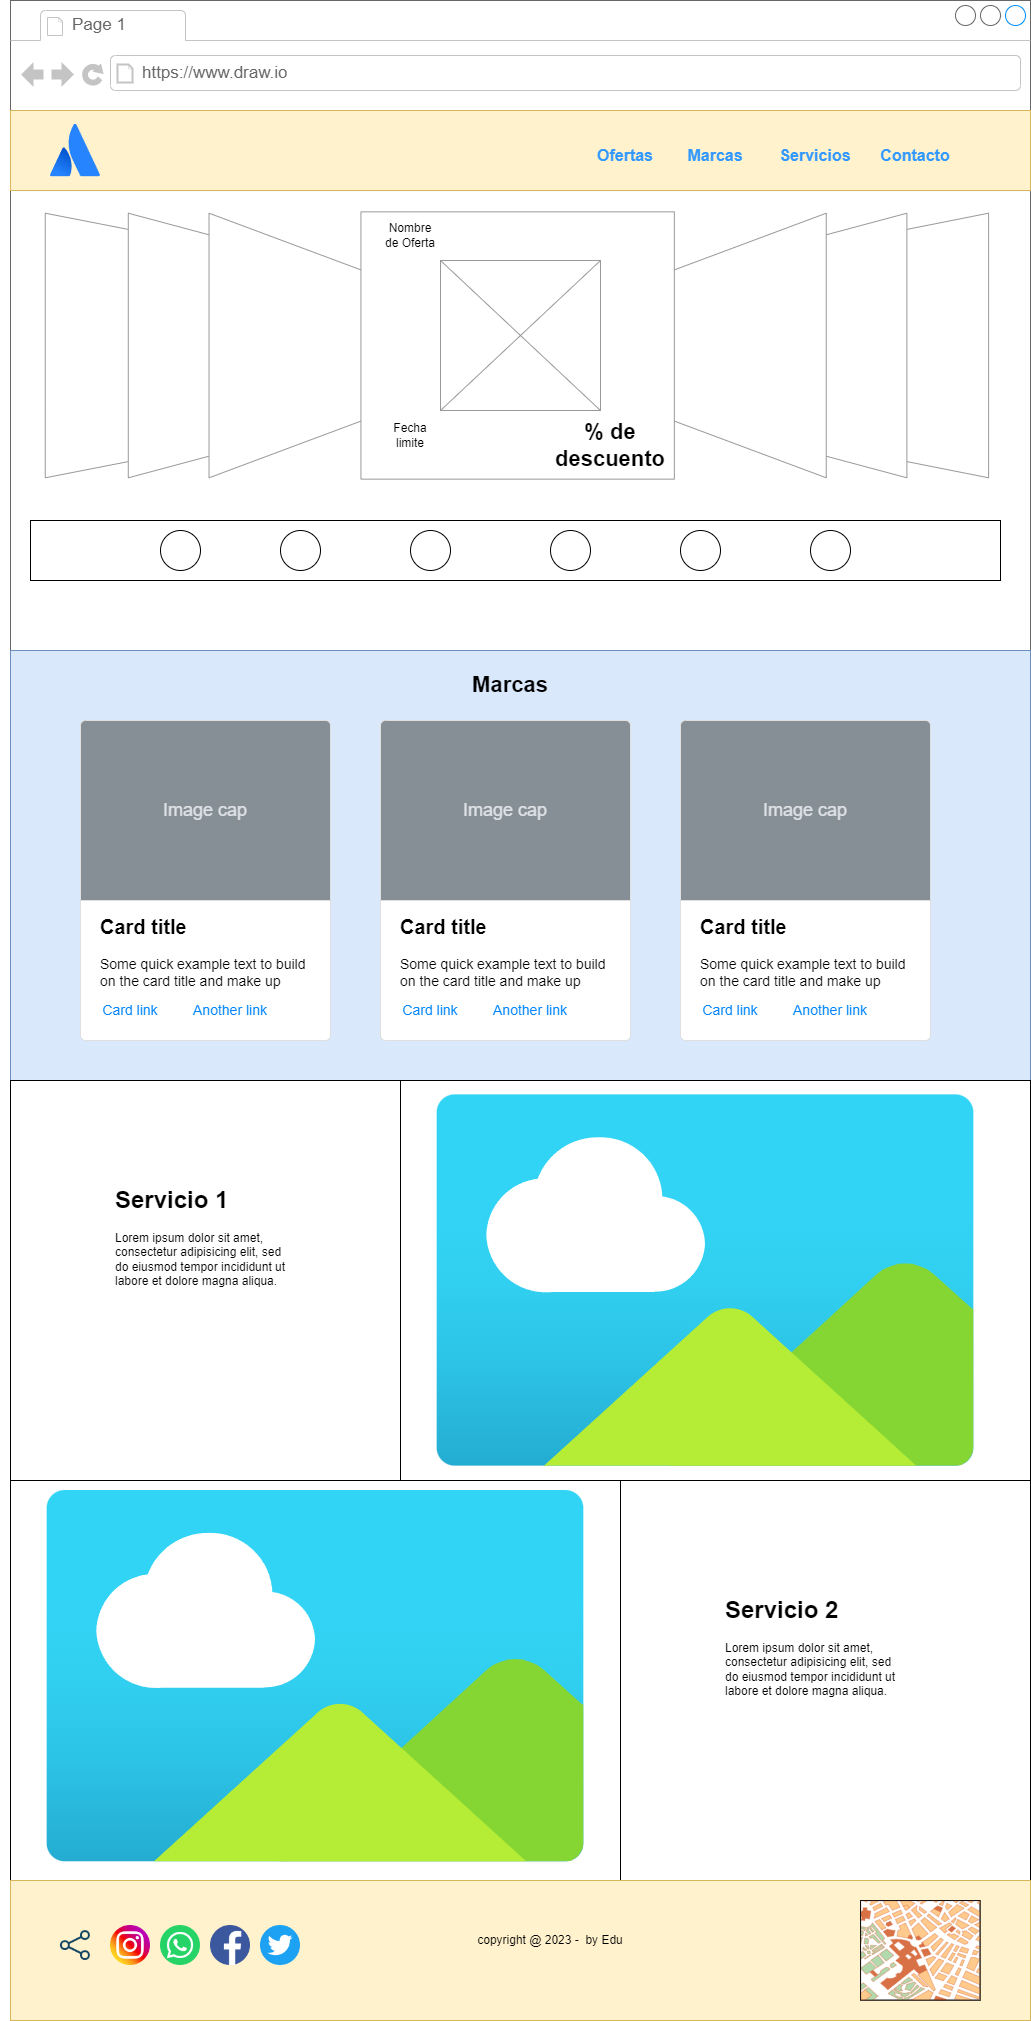

The diagram above was exported from draw.io. Its source (the exported page's mxGraphModel, read from the mxfile embedded in the PNG):
<mxGraphModel dx="1434" dy="749" grid="1" gridSize="10" guides="1" tooltips="1" connect="1" arrows="1" fold="1" page="1" pageScale="1" pageWidth="1100" pageHeight="850" background="#ffffff" math="0" shadow="0">
  <root>
    <mxCell id="0" />
    <mxCell id="1" parent="0" />
    <mxCell id="fOFXtclX4T8njCATtERM-1" value="" style="strokeWidth=1;shadow=0;dashed=0;align=center;html=1;shape=mxgraph.mockup.containers.browserWindow;rSize=0;strokeColor=#666666;strokeColor2=#008cff;strokeColor3=#c4c4c4;mainText=,;recursiveResize=0;" parent="1" vertex="1">
      <mxGeometry x="50" y="30" width="1020" height="2020" as="geometry" />
    </mxCell>
    <mxCell id="fOFXtclX4T8njCATtERM-2" value="Page 1" style="strokeWidth=1;shadow=0;dashed=0;align=center;html=1;shape=mxgraph.mockup.containers.anchor;fontSize=17;fontColor=#666666;align=left;whiteSpace=wrap;" parent="fOFXtclX4T8njCATtERM-1" vertex="1">
      <mxGeometry x="60" y="12" width="110" height="26" as="geometry" />
    </mxCell>
    <mxCell id="fOFXtclX4T8njCATtERM-3" value="https://www.draw.io" style="strokeWidth=1;shadow=0;dashed=0;align=center;html=1;shape=mxgraph.mockup.containers.anchor;rSize=0;fontSize=17;fontColor=#666666;align=left;" parent="fOFXtclX4T8njCATtERM-1" vertex="1">
      <mxGeometry x="130" y="60" width="250" height="26" as="geometry" />
    </mxCell>
    <mxCell id="nnJ4d_0iZRLGCl8bqzut-1" value="" style="rounded=0;whiteSpace=wrap;html=1;fillColor=#fff2cc;strokeColor=#d6b656;" parent="fOFXtclX4T8njCATtERM-1" vertex="1">
      <mxGeometry y="110" width="1020" height="80" as="geometry" />
    </mxCell>
    <mxCell id="nnJ4d_0iZRLGCl8bqzut-2" value="" style="image;html=1;image=img/lib/atlassian/Atlassian_Logo.svg;" parent="fOFXtclX4T8njCATtERM-1" vertex="1">
      <mxGeometry x="40" y="123.5" width="50" height="53" as="geometry" />
    </mxCell>
    <mxCell id="nnJ4d_0iZRLGCl8bqzut-3" value="Ofertas" style="text;html=1;strokeColor=none;fillColor=none;align=center;verticalAlign=middle;whiteSpace=wrap;rounded=0;fontSize=16;fontStyle=1;fontColor=#3399FF;" parent="fOFXtclX4T8njCATtERM-1" vertex="1">
      <mxGeometry x="580" y="140" width="70" height="30" as="geometry" />
    </mxCell>
    <mxCell id="nnJ4d_0iZRLGCl8bqzut-4" value="Marcas" style="text;html=1;strokeColor=none;fillColor=none;align=center;verticalAlign=middle;whiteSpace=wrap;rounded=0;fontSize=16;fontStyle=1;fontColor=#3399FF;" parent="fOFXtclX4T8njCATtERM-1" vertex="1">
      <mxGeometry x="670" y="140" width="70" height="30" as="geometry" />
    </mxCell>
    <mxCell id="nnJ4d_0iZRLGCl8bqzut-5" value="Servicios" style="text;html=1;strokeColor=none;fillColor=none;align=center;verticalAlign=middle;whiteSpace=wrap;rounded=0;fontSize=16;fontStyle=1;fontColor=#3399FF;" parent="fOFXtclX4T8njCATtERM-1" vertex="1">
      <mxGeometry x="770" y="140" width="70" height="30" as="geometry" />
    </mxCell>
    <mxCell id="nnJ4d_0iZRLGCl8bqzut-6" value="Contacto" style="text;html=1;strokeColor=none;fillColor=none;align=center;verticalAlign=middle;whiteSpace=wrap;rounded=0;fontSize=16;fontStyle=1;fontColor=#3399FF;" parent="fOFXtclX4T8njCATtERM-1" vertex="1">
      <mxGeometry x="870" y="140" width="70" height="30" as="geometry" />
    </mxCell>
    <mxCell id="nnJ4d_0iZRLGCl8bqzut-9" value="" style="rounded=0;whiteSpace=wrap;html=1;" parent="fOFXtclX4T8njCATtERM-1" vertex="1">
      <mxGeometry x="20" y="520" width="970" height="60" as="geometry" />
    </mxCell>
    <mxCell id="nnJ4d_0iZRLGCl8bqzut-10" value="" style="ellipse;whiteSpace=wrap;html=1;aspect=fixed;" parent="fOFXtclX4T8njCATtERM-1" vertex="1">
      <mxGeometry x="150" y="530" width="40" height="40" as="geometry" />
    </mxCell>
    <mxCell id="nnJ4d_0iZRLGCl8bqzut-11" value="" style="ellipse;whiteSpace=wrap;html=1;aspect=fixed;" parent="fOFXtclX4T8njCATtERM-1" vertex="1">
      <mxGeometry x="270" y="530" width="40" height="40" as="geometry" />
    </mxCell>
    <mxCell id="nnJ4d_0iZRLGCl8bqzut-12" value="" style="ellipse;whiteSpace=wrap;html=1;aspect=fixed;" parent="fOFXtclX4T8njCATtERM-1" vertex="1">
      <mxGeometry x="400" y="530" width="40" height="40" as="geometry" />
    </mxCell>
    <mxCell id="nnJ4d_0iZRLGCl8bqzut-13" value="" style="ellipse;whiteSpace=wrap;html=1;aspect=fixed;" parent="fOFXtclX4T8njCATtERM-1" vertex="1">
      <mxGeometry x="540" y="530" width="40" height="40" as="geometry" />
    </mxCell>
    <mxCell id="nnJ4d_0iZRLGCl8bqzut-14" value="" style="ellipse;whiteSpace=wrap;html=1;aspect=fixed;" parent="fOFXtclX4T8njCATtERM-1" vertex="1">
      <mxGeometry x="670" y="530" width="40" height="40" as="geometry" />
    </mxCell>
    <mxCell id="nnJ4d_0iZRLGCl8bqzut-15" value="" style="ellipse;whiteSpace=wrap;html=1;aspect=fixed;" parent="fOFXtclX4T8njCATtERM-1" vertex="1">
      <mxGeometry x="800" y="530" width="40" height="40" as="geometry" />
    </mxCell>
    <mxCell id="sx2c847eaBi_9r9Oa0tZ-4" value="" style="rounded=0;whiteSpace=wrap;html=1;fillColor=#dae8fc;strokeColor=#6c8ebf;" parent="fOFXtclX4T8njCATtERM-1" vertex="1">
      <mxGeometry y="650" width="1020" height="430" as="geometry" />
    </mxCell>
    <mxCell id="sx2c847eaBi_9r9Oa0tZ-5" value="Marcas" style="text;html=1;strokeColor=none;fillColor=none;align=center;verticalAlign=middle;whiteSpace=wrap;rounded=0;fontSize=22;fontStyle=1" parent="fOFXtclX4T8njCATtERM-1" vertex="1">
      <mxGeometry x="455" y="670" width="90" height="30" as="geometry" />
    </mxCell>
    <mxCell id="sx2c847eaBi_9r9Oa0tZ-6" value="" style="html=1;shadow=0;dashed=0;shape=mxgraph.bootstrap.rrect;rSize=5;strokeColor=#DFDFDF;html=1;whiteSpace=wrap;fillColor=#ffffff;fontColor=#000000;verticalAlign=bottom;align=left;spacing=20;spacingBottom=130;fontSize=14;" parent="fOFXtclX4T8njCATtERM-1" vertex="1">
      <mxGeometry x="70" y="720" width="250" height="320" as="geometry" />
    </mxCell>
    <mxCell id="sx2c847eaBi_9r9Oa0tZ-7" value="Image cap" style="html=1;shadow=0;dashed=0;shape=mxgraph.bootstrap.topButton;rSize=5;perimeter=none;whiteSpace=wrap;fillColor=#868E96;strokeColor=#DFDFDF;fontColor=#DEE2E6;resizeWidth=1;fontSize=18;" parent="sx2c847eaBi_9r9Oa0tZ-6" vertex="1">
      <mxGeometry width="250" height="180" relative="1" as="geometry" />
    </mxCell>
    <mxCell id="sx2c847eaBi_9r9Oa0tZ-8" value="&lt;b&gt;&lt;font style=&quot;font-size: 20px&quot;&gt;Card title&lt;/font&gt;&lt;/b&gt;&lt;br style=&quot;font-size: 14px&quot;&gt;&lt;br style=&quot;font-size: 14px&quot;&gt;Some quick example text to build on the card title and make up" style="perimeter=none;html=1;whiteSpace=wrap;fillColor=none;strokeColor=none;resizeWidth=1;verticalAlign=top;align=left;spacing=20;spacingTop=-10;fontSize=14;" parent="sx2c847eaBi_9r9Oa0tZ-6" vertex="1">
      <mxGeometry width="250" height="120" relative="1" as="geometry">
        <mxPoint y="180" as="offset" />
      </mxGeometry>
    </mxCell>
    <mxCell id="sx2c847eaBi_9r9Oa0tZ-12" value="Card link" style="html=1;shadow=0;dashed=0;shape=mxgraph.bootstrap.rrect;rSize=5;perimeter=none;whiteSpace=wrap;fillColor=none;strokeColor=none;fontColor=#0085FC;resizeWidth=1;fontSize=14;align=center;" parent="sx2c847eaBi_9r9Oa0tZ-6" vertex="1">
      <mxGeometry y="1" width="80" height="40" relative="1" as="geometry">
        <mxPoint x="10" y="-50" as="offset" />
      </mxGeometry>
    </mxCell>
    <mxCell id="sx2c847eaBi_9r9Oa0tZ-13" value="Another link" style="html=1;shadow=0;dashed=0;shape=mxgraph.bootstrap.rrect;rSize=5;perimeter=none;whiteSpace=wrap;fillColor=none;strokeColor=none;fontColor=#0085FC;resizeWidth=1;fontSize=14;align=center;" parent="sx2c847eaBi_9r9Oa0tZ-6" vertex="1">
      <mxGeometry y="1" width="100" height="40" relative="1" as="geometry">
        <mxPoint x="100" y="-50" as="offset" />
      </mxGeometry>
    </mxCell>
    <mxCell id="sx2c847eaBi_9r9Oa0tZ-15" value="" style="html=1;shadow=0;dashed=0;shape=mxgraph.bootstrap.rrect;rSize=5;strokeColor=#DFDFDF;html=1;whiteSpace=wrap;fillColor=#ffffff;fontColor=#000000;verticalAlign=bottom;align=left;spacing=20;spacingBottom=130;fontSize=14;" parent="fOFXtclX4T8njCATtERM-1" vertex="1">
      <mxGeometry x="370" y="720" width="250" height="320" as="geometry" />
    </mxCell>
    <mxCell id="sx2c847eaBi_9r9Oa0tZ-16" value="Image cap" style="html=1;shadow=0;dashed=0;shape=mxgraph.bootstrap.topButton;rSize=5;perimeter=none;whiteSpace=wrap;fillColor=#868E96;strokeColor=#DFDFDF;fontColor=#DEE2E6;resizeWidth=1;fontSize=18;" parent="sx2c847eaBi_9r9Oa0tZ-15" vertex="1">
      <mxGeometry width="250" height="180" relative="1" as="geometry" />
    </mxCell>
    <mxCell id="sx2c847eaBi_9r9Oa0tZ-17" value="&lt;b&gt;&lt;font style=&quot;font-size: 20px&quot;&gt;Card title&lt;/font&gt;&lt;/b&gt;&lt;br style=&quot;font-size: 14px&quot;&gt;&lt;br style=&quot;font-size: 14px&quot;&gt;Some quick example text to build on the card title and make up" style="perimeter=none;html=1;whiteSpace=wrap;fillColor=none;strokeColor=none;resizeWidth=1;verticalAlign=top;align=left;spacing=20;spacingTop=-10;fontSize=14;" parent="sx2c847eaBi_9r9Oa0tZ-15" vertex="1">
      <mxGeometry width="250" height="120" relative="1" as="geometry">
        <mxPoint y="180" as="offset" />
      </mxGeometry>
    </mxCell>
    <mxCell id="sx2c847eaBi_9r9Oa0tZ-18" value="Card link" style="html=1;shadow=0;dashed=0;shape=mxgraph.bootstrap.rrect;rSize=5;perimeter=none;whiteSpace=wrap;fillColor=none;strokeColor=none;fontColor=#0085FC;resizeWidth=1;fontSize=14;align=center;" parent="sx2c847eaBi_9r9Oa0tZ-15" vertex="1">
      <mxGeometry y="1" width="80" height="40" relative="1" as="geometry">
        <mxPoint x="10" y="-50" as="offset" />
      </mxGeometry>
    </mxCell>
    <mxCell id="sx2c847eaBi_9r9Oa0tZ-19" value="Another link" style="html=1;shadow=0;dashed=0;shape=mxgraph.bootstrap.rrect;rSize=5;perimeter=none;whiteSpace=wrap;fillColor=none;strokeColor=none;fontColor=#0085FC;resizeWidth=1;fontSize=14;align=center;" parent="sx2c847eaBi_9r9Oa0tZ-15" vertex="1">
      <mxGeometry y="1" width="100" height="40" relative="1" as="geometry">
        <mxPoint x="100" y="-50" as="offset" />
      </mxGeometry>
    </mxCell>
    <mxCell id="sx2c847eaBi_9r9Oa0tZ-20" value="" style="html=1;shadow=0;dashed=0;shape=mxgraph.bootstrap.rrect;rSize=5;strokeColor=#DFDFDF;html=1;whiteSpace=wrap;fillColor=#ffffff;fontColor=#000000;verticalAlign=bottom;align=left;spacing=20;spacingBottom=130;fontSize=14;" parent="fOFXtclX4T8njCATtERM-1" vertex="1">
      <mxGeometry x="670" y="720" width="250" height="320" as="geometry" />
    </mxCell>
    <mxCell id="sx2c847eaBi_9r9Oa0tZ-21" value="Image cap" style="html=1;shadow=0;dashed=0;shape=mxgraph.bootstrap.topButton;rSize=5;perimeter=none;whiteSpace=wrap;fillColor=#868E96;strokeColor=#DFDFDF;fontColor=#DEE2E6;resizeWidth=1;fontSize=18;" parent="sx2c847eaBi_9r9Oa0tZ-20" vertex="1">
      <mxGeometry width="250" height="180" relative="1" as="geometry" />
    </mxCell>
    <mxCell id="sx2c847eaBi_9r9Oa0tZ-22" value="&lt;b&gt;&lt;font style=&quot;font-size: 20px&quot;&gt;Card title&lt;/font&gt;&lt;/b&gt;&lt;br style=&quot;font-size: 14px&quot;&gt;&lt;br style=&quot;font-size: 14px&quot;&gt;Some quick example text to build on the card title and make up" style="perimeter=none;html=1;whiteSpace=wrap;fillColor=none;strokeColor=none;resizeWidth=1;verticalAlign=top;align=left;spacing=20;spacingTop=-10;fontSize=14;" parent="sx2c847eaBi_9r9Oa0tZ-20" vertex="1">
      <mxGeometry width="250" height="120" relative="1" as="geometry">
        <mxPoint y="180" as="offset" />
      </mxGeometry>
    </mxCell>
    <mxCell id="sx2c847eaBi_9r9Oa0tZ-23" value="Card link" style="html=1;shadow=0;dashed=0;shape=mxgraph.bootstrap.rrect;rSize=5;perimeter=none;whiteSpace=wrap;fillColor=none;strokeColor=none;fontColor=#0085FC;resizeWidth=1;fontSize=14;align=center;" parent="sx2c847eaBi_9r9Oa0tZ-20" vertex="1">
      <mxGeometry y="1" width="80" height="40" relative="1" as="geometry">
        <mxPoint x="10" y="-50" as="offset" />
      </mxGeometry>
    </mxCell>
    <mxCell id="sx2c847eaBi_9r9Oa0tZ-24" value="Another link" style="html=1;shadow=0;dashed=0;shape=mxgraph.bootstrap.rrect;rSize=5;perimeter=none;whiteSpace=wrap;fillColor=none;strokeColor=none;fontColor=#0085FC;resizeWidth=1;fontSize=14;align=center;" parent="sx2c847eaBi_9r9Oa0tZ-20" vertex="1">
      <mxGeometry y="1" width="100" height="40" relative="1" as="geometry">
        <mxPoint x="100" y="-50" as="offset" />
      </mxGeometry>
    </mxCell>
    <mxCell id="sx2c847eaBi_9r9Oa0tZ-27" value="" style="rounded=0;whiteSpace=wrap;html=1;" parent="fOFXtclX4T8njCATtERM-1" vertex="1">
      <mxGeometry y="1080" width="1000" height="800" as="geometry" />
    </mxCell>
    <mxCell id="sx2c847eaBi_9r9Oa0tZ-30" value="" style="rounded=0;whiteSpace=wrap;html=1;" parent="fOFXtclX4T8njCATtERM-1" vertex="1">
      <mxGeometry y="1080" width="390" height="400" as="geometry" />
    </mxCell>
    <mxCell id="sx2c847eaBi_9r9Oa0tZ-31" value="" style="rounded=0;whiteSpace=wrap;html=1;" parent="fOFXtclX4T8njCATtERM-1" vertex="1">
      <mxGeometry x="390" y="1080" width="630" height="400" as="geometry" />
    </mxCell>
    <mxCell id="sx2c847eaBi_9r9Oa0tZ-32" value="" style="rounded=0;whiteSpace=wrap;html=1;" parent="fOFXtclX4T8njCATtERM-1" vertex="1">
      <mxGeometry y="1480" width="610" height="400" as="geometry" />
    </mxCell>
    <mxCell id="sx2c847eaBi_9r9Oa0tZ-33" value="" style="rounded=0;whiteSpace=wrap;html=1;" parent="fOFXtclX4T8njCATtERM-1" vertex="1">
      <mxGeometry x="610" y="1480" width="410" height="400" as="geometry" />
    </mxCell>
    <mxCell id="sx2c847eaBi_9r9Oa0tZ-36" value="&lt;h1&gt;Servicio 1&lt;/h1&gt;&lt;p&gt;Lorem ipsum dolor sit amet, consectetur adipisicing elit, sed do eiusmod tempor incididunt ut labore et dolore magna aliqua.&lt;/p&gt;" style="text;html=1;strokeColor=none;fillColor=none;spacing=5;spacingTop=-20;whiteSpace=wrap;overflow=hidden;rounded=0;" parent="fOFXtclX4T8njCATtERM-1" vertex="1">
      <mxGeometry x="100" y="1180" width="190" height="170" as="geometry" />
    </mxCell>
    <mxCell id="sx2c847eaBi_9r9Oa0tZ-37" value="&lt;h1&gt;Servicio 2&lt;/h1&gt;&lt;p&gt;Lorem ipsum dolor sit amet, consectetur adipisicing elit, sed do eiusmod tempor incididunt ut labore et dolore magna aliqua.&lt;/p&gt;" style="text;html=1;strokeColor=none;fillColor=none;spacing=5;spacingTop=-20;whiteSpace=wrap;overflow=hidden;rounded=0;" parent="fOFXtclX4T8njCATtERM-1" vertex="1">
      <mxGeometry x="710" y="1590" width="190" height="130" as="geometry" />
    </mxCell>
    <mxCell id="sx2c847eaBi_9r9Oa0tZ-38" value="" style="image;html=1;points=[];align=center;fontSize=12;image=img/lib/azure2/general/Image.svg;" parent="fOFXtclX4T8njCATtERM-1" vertex="1">
      <mxGeometry x="380" y="1094.36" width="630" height="371.27" as="geometry" />
    </mxCell>
    <mxCell id="sx2c847eaBi_9r9Oa0tZ-39" value="" style="image;html=1;points=[];align=center;fontSize=12;image=img/lib/azure2/general/Image.svg;" parent="fOFXtclX4T8njCATtERM-1" vertex="1">
      <mxGeometry x="-10" y="1490" width="630" height="371.27" as="geometry" />
    </mxCell>
    <mxCell id="sx2c847eaBi_9r9Oa0tZ-40" value="" style="rounded=0;whiteSpace=wrap;html=1;fillColor=#fff2cc;strokeColor=#d6b656;" parent="fOFXtclX4T8njCATtERM-1" vertex="1">
      <mxGeometry y="1880" width="1020" height="140" as="geometry" />
    </mxCell>
    <mxCell id="sx2c847eaBi_9r9Oa0tZ-41" value="" style="shape=image;html=1;verticalAlign=top;verticalLabelPosition=bottom;labelBackgroundColor=#ffffff;imageAspect=0;aspect=fixed;image=https://cdn3.iconfinder.com/data/icons/2018-social-media-logotypes/1000/2018_social_media_popular_app_logo_instagram-128.png" parent="fOFXtclX4T8njCATtERM-1" vertex="1">
      <mxGeometry x="100" y="1925" width="40" height="40" as="geometry" />
    </mxCell>
    <mxCell id="sx2c847eaBi_9r9Oa0tZ-42" value="" style="shape=image;html=1;verticalAlign=top;verticalLabelPosition=bottom;labelBackgroundColor=#ffffff;imageAspect=0;aspect=fixed;image=https://cdn3.iconfinder.com/data/icons/2018-social-media-logotypes/1000/2018_social_media_popular_app_logo-whatsapp-128.png" parent="fOFXtclX4T8njCATtERM-1" vertex="1">
      <mxGeometry x="150" y="1925" width="40" height="40" as="geometry" />
    </mxCell>
    <mxCell id="sx2c847eaBi_9r9Oa0tZ-47" value="" style="shape=image;html=1;verticalAlign=top;verticalLabelPosition=bottom;labelBackgroundColor=#ffffff;imageAspect=0;aspect=fixed;image=https://cdn3.iconfinder.com/data/icons/2018-social-media-logotypes/1000/2018_social_media_popular_app_logo_facebook-128.png" parent="fOFXtclX4T8njCATtERM-1" vertex="1">
      <mxGeometry x="200" y="1925" width="40" height="40" as="geometry" />
    </mxCell>
    <mxCell id="sx2c847eaBi_9r9Oa0tZ-49" value="" style="shape=image;html=1;verticalAlign=top;verticalLabelPosition=bottom;labelBackgroundColor=#ffffff;imageAspect=0;aspect=fixed;image=https://cdn4.iconfinder.com/data/icons/evil-icons-user-interface/64/share-128.png" parent="fOFXtclX4T8njCATtERM-1" vertex="1">
      <mxGeometry x="45" y="1925" width="40" height="40" as="geometry" />
    </mxCell>
    <mxCell id="sx2c847eaBi_9r9Oa0tZ-48" value="" style="shape=image;html=1;verticalAlign=top;verticalLabelPosition=bottom;labelBackgroundColor=#ffffff;imageAspect=0;aspect=fixed;image=https://cdn3.iconfinder.com/data/icons/2018-social-media-logotypes/1000/2018_social_media_popular_app_logo_twitter-128.png" parent="fOFXtclX4T8njCATtERM-1" vertex="1">
      <mxGeometry x="250" y="1925" width="40" height="40" as="geometry" />
    </mxCell>
    <mxCell id="sx2c847eaBi_9r9Oa0tZ-51" value="copyright @ 2023 -&amp;nbsp; by Edu" style="text;html=1;strokeColor=none;fillColor=none;align=center;verticalAlign=middle;whiteSpace=wrap;rounded=0;" parent="fOFXtclX4T8njCATtERM-1" vertex="1">
      <mxGeometry x="440" y="1925" width="200" height="30" as="geometry" />
    </mxCell>
    <mxCell id="sx2c847eaBi_9r9Oa0tZ-52" value="" style="verticalLabelPosition=bottom;shadow=0;dashed=0;align=center;html=1;verticalAlign=top;strokeWidth=1;shape=mxgraph.mockup.misc.map;" parent="fOFXtclX4T8njCATtERM-1" vertex="1">
      <mxGeometry x="850" y="1900" width="120" height="100" as="geometry" />
    </mxCell>
    <mxCell id="nnJ4d_0iZRLGCl8bqzut-7" value="" style="verticalLabelPosition=bottom;shadow=0;dashed=0;align=center;html=1;verticalAlign=top;strokeWidth=1;shape=mxgraph.mockup.navigation.coverFlow;strokeColor=#999999;" parent="1" vertex="1">
      <mxGeometry x="80" y="240" width="950" height="270" as="geometry" />
    </mxCell>
    <mxCell id="nnJ4d_0iZRLGCl8bqzut-16" value="Nombre de Oferta" style="text;html=1;strokeColor=none;fillColor=none;align=center;verticalAlign=middle;whiteSpace=wrap;rounded=0;" parent="1" vertex="1">
      <mxGeometry x="420" y="250" width="60" height="30" as="geometry" />
    </mxCell>
    <mxCell id="nnJ4d_0iZRLGCl8bqzut-18" value="% de descuento" style="text;html=1;strokeColor=none;fillColor=none;align=center;verticalAlign=middle;whiteSpace=wrap;rounded=0;fontStyle=1;fontSize=22;" parent="1" vertex="1">
      <mxGeometry x="620" y="460" width="60" height="30" as="geometry" />
    </mxCell>
    <mxCell id="nnJ4d_0iZRLGCl8bqzut-19" value="Fecha limite" style="text;html=1;strokeColor=none;fillColor=none;align=center;verticalAlign=middle;whiteSpace=wrap;rounded=0;" parent="1" vertex="1">
      <mxGeometry x="420" y="450" width="60" height="30" as="geometry" />
    </mxCell>
    <mxCell id="nnJ4d_0iZRLGCl8bqzut-20" value="" style="verticalLabelPosition=bottom;shadow=0;dashed=0;align=center;html=1;verticalAlign=top;strokeWidth=1;shape=mxgraph.mockup.graphics.simpleIcon;strokeColor=#999999;" parent="1" vertex="1">
      <mxGeometry x="480" y="290" width="160" height="150" as="geometry" />
    </mxCell>
  </root>
</mxGraphModel>